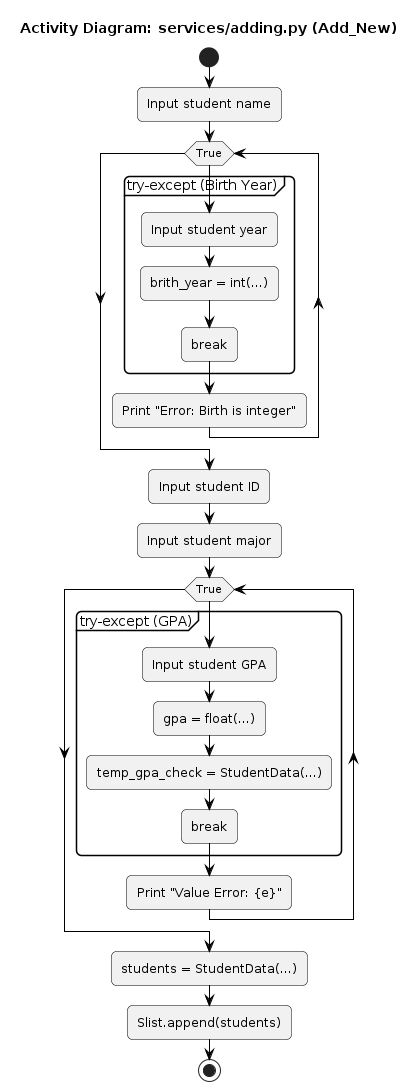

The diagram above was rendered by PlantUML. Its source (embedded in the PNG):
@startuml
title "Activity Diagram: services/adding.py (Add_New)"

skinparam monochrome true
skinparam roundcorner 10
skinparam shadowing false
skinparam activityBorderColor black
skinparam activityArrowColor black

start

:Input student name;

' --- Vòng lặp xác thực Năm sinh ---
while (True)
    ' SỬA LỖI: Xóa 'catch'
    partition "try-except (Birth Year)" {
        :Input student year;
        :brith_year = int(...);
        :break;
    }
    ' Dòng 'catch (ValueError)' đã bị xóa ở đây
    :Print "Error: Birth is integer";
endwhile

:Input student ID;
:Input student major;

' --- Vòng lặp xác thực GPA ---
while (True)
    ' SỬA LỖI: Xóa 'catch'
    partition "try-except (GPA)" {
        :Input student GPA;
        :gpa = float(...);
        :temp_gpa_check = StudentData(...);
        :break;
    }
    ' Dòng 'catch (ValueError)' đã bị xóa ở đây
    :Print "Value Error: {e}";
endwhile

:students = StudentData(...);
:Slist.append(students);

stop
@enduml